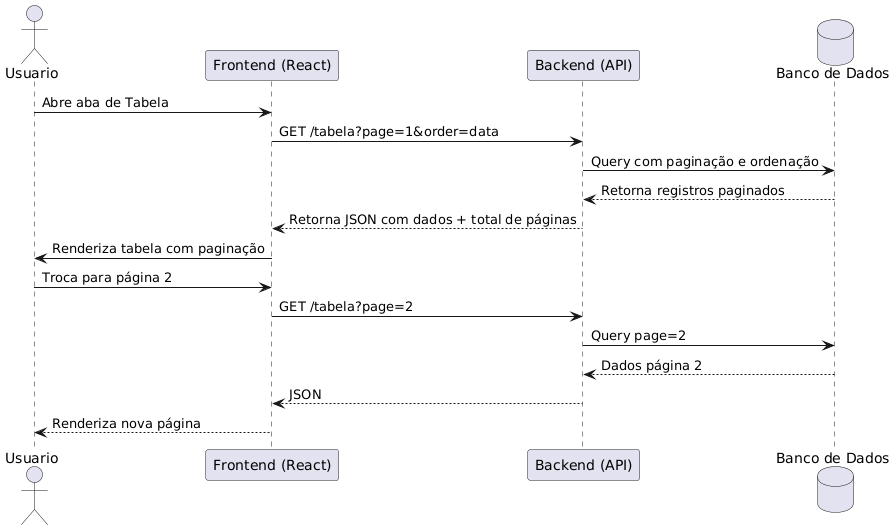

The diagram above was rendered by PlantUML. Its source (embedded in the PNG):
@startuml
actor Usuario
participant "Frontend (React)" as FE
participant "Backend (API)" as BE
database "Banco de Dados" as DB

Usuario -> FE: Abre aba de Tabela
FE -> BE: GET /tabela?page=1&order=data
BE -> DB: Query com paginação e ordenação
DB --> BE: Retorna registros paginados
BE --> FE: Retorna JSON com dados + total de páginas
FE -> Usuario: Renderiza tabela com paginação

Usuario -> FE: Troca para página 2
FE -> BE: GET /tabela?page=2
BE -> DB: Query page=2
DB --> BE: Dados página 2
BE --> FE: JSON
FE --> Usuario: Renderiza nova página
@enduml